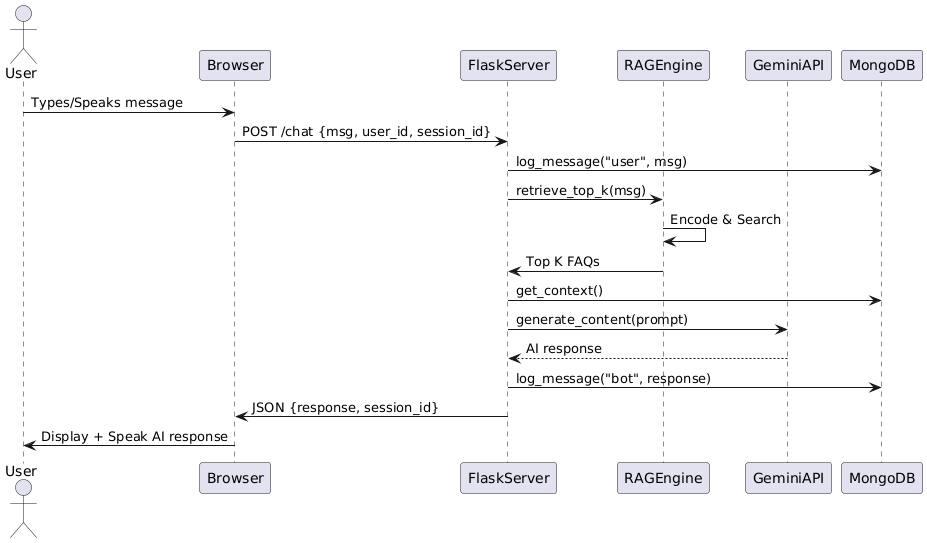

The diagram above was rendered by PlantUML. Its source (embedded in the PNG):
@startuml
actor User
participant Browser as UI
participant FlaskServer as Server
participant RAGEngine
participant GeminiAPI as Gemini
participant MongoDB as DB

User -> UI : Types/Speaks message
UI -> Server : POST /chat {msg, user_id, session_id}
Server -> DB : log_message("user", msg)
Server -> RAGEngine : retrieve_top_k(msg)
RAGEngine -> RAGEngine : Encode & Search
RAGEngine -> Server : Top K FAQs
Server -> DB : get_context()
Server -> Gemini : generate_content(prompt)
Gemini --> Server : AI response
Server -> DB : log_message("bot", response)
Server -> UI : JSON {response, session_id}
UI -> User : Display + Speak AI response
@enduml